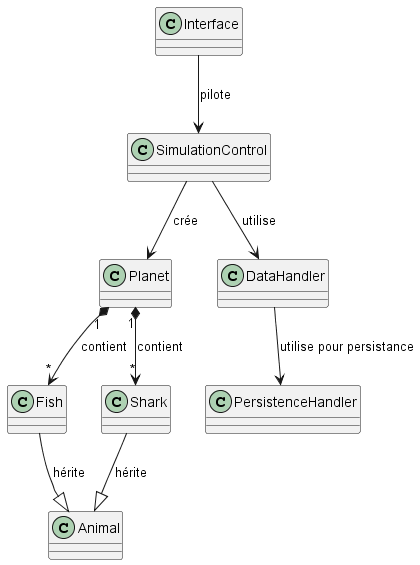

The diagram above was rendered by PlantUML. Its source (embedded in the PNG):
@startuml associations_only
set namespaceSeparator none
' Héritage
Fish --|> Animal : hérite
Shark --|> Animal : hérite

' Associations
Planet "1" *--> "*" Fish : contient
Planet "1" *--> "*" Shark : contient
SimulationControl --> Planet : crée
Interface -->  SimulationControl: pilote
SimulationControl --> DataHandler : utilise
DataHandler --> PersistenceHandler : utilise pour persistance
@enduml